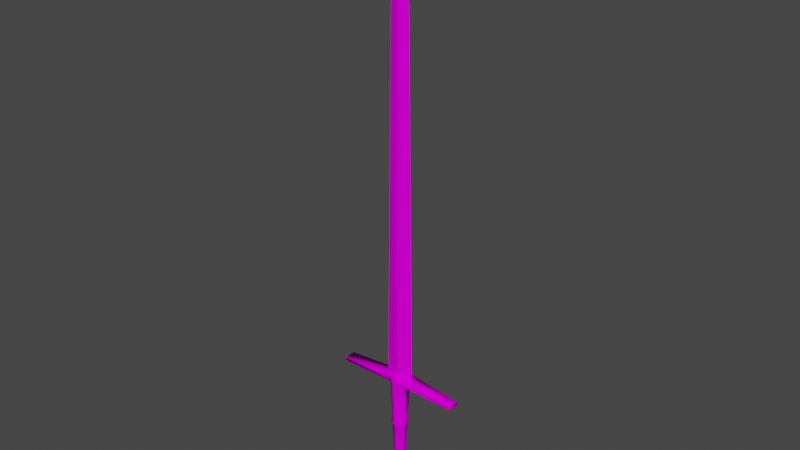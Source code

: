 # Source: wraith_sword.blend  (saved by Blender 3.6.13; exported with 4.5.12 LTS)
import bpy
from mathutils import Matrix  # noqa: F401  (used for matrix-valued properties, if any)

bpy.ops.wm.read_factory_settings(use_empty=True)
scene = bpy.context.scene
scene.name = 'Scene'

# ---- collections
col_collection = bpy.data.collections.new('Collection'); scene.collection.children.link(col_collection)

# ---- images (referenced by path relative to the original .blend; pixels are not part of the script)
import os
ASSET_DIR = os.environ.get("B2B_ASSET_DIR", "")  # directory of the original .blend (textures are referenced by path, not embedded)
HERE = os.path.dirname(os.path.abspath(__file__))  # packed textures are extracted next to this script under _unpacked/

def load_image(name, relpath, width, height, colorspace="sRGB"):
    """Load a texture the original file referenced (path relative to the .blend, or extracted next to this script)."""
    p = next((c for c in (os.path.join(HERE, relpath), os.path.join(ASSET_DIR, relpath)) if relpath and os.path.exists(c)), "")
    if p:
        img = bpy.data.images.load(p, check_existing=True)
        img.name = name
    else:  # same state as the original file: an image datablock whose file is absent (Cycles renders it pink)
        img = bpy.data.images.new(name, width, height)
        img.source = "FILE"
        img.filepath = "//" + (relpath or name)
    img.colorspace_settings.name = colorspace
    return img
img_boss1_png_001 = load_image('boss1.png.001', 'boss1.png', 1024, 1024, 'sRGB')

# ---- materials (node trees are filled in below, after node groups)
mat_boss1 = bpy.data.materials.new('boss1')
mat_boss1.use_backface_culling = True
mat_boss1.use_transparent_shadow = False

# ---- material node trees
mat_boss1.use_nodes = True; mat_boss1.node_tree.nodes.clear()
_N = mat_boss1.node_tree.nodes; _L = mat_boss1.node_tree.links
n0 = _N.new('ShaderNodeBsdfPrincipled'); n0.name = 'Principled BSDF'; n0.location = (10, 300)
n0.distribution = 'GGX'
n0.subsurface_method = 'BURLEY'
n0.inputs[2].default_value = 1.0
n0.inputs[3].default_value = 1.45
n0.inputs[13].default_value = 0.0
n0.inputs[27].default_value = (0.0, 0.0, 0.0, 1.0)
n0.inputs[28].default_value = 1.0
n1 = _N.new('ShaderNodeOutputMaterial'); n1.name = 'Material Output'; n1.location = (300, 300)
n2 = _N.new('ShaderNodeTexImage'); n2.name = 'Image Texture'; n2.location = (-280, 280)
n2.image = img_boss1_png_001
_L.new(n0.outputs[0], n1.inputs[0])
_L.new(n2.outputs[0], n0.inputs[0])
n1.is_active_output = True

# ---- world
world_world = bpy.data.worlds.new('World'); scene.world = world_world
world_world.use_nodes = True; world_world.node_tree.nodes.clear()
_N = world_world.node_tree.nodes; _L = world_world.node_tree.links
n0 = _N.new('ShaderNodeOutputWorld'); n0.name = 'World Output'; n0.location = (300, 300)
n1 = _N.new('ShaderNodeBackground'); n1.name = 'Background'; n1.location = (10, 300)
n1.inputs[0].default_value = (0.05088, 0.05088, 0.05088, 1.0)
_L.new(n1.outputs[0], n0.inputs[0])
n0.is_active_output = True
world_world.color = (0.05088, 0.05088, 0.05088)
world_world.use_sun_shadow = False
world_world.sun_shadow_jitter_overblur = 0.0

# ---- meshes
me_plane = bpy.data.meshes.new('Plane')
me_plane.from_pydata([(-0.5483, 0.04991, 0.2567), (-0.1657, 0.06, 0.3142), (-0.0706, 0.04076, 0.2564), (-0.554, 0.04991, 0.2839), (-0.04177, 0.06, 0.3434), (0.0, 0.08366, 0.3434), (0.0, 0.08152, 0.2564), (-0.0706, -0.04076, 0.2564), (0.0, -0.08152, 0.2564), (0.0, 0.06565, -0.1121), (-0.05686, 0.03283, -0.1121), (-0.05686, -0.03283, -0.1121), (0.0, -0.06565, -0.1121), (0.0, 0.04744, -0.575), (-0.04108, 0.02372, -0.575), (-0.04108, -0.02372, -0.575), (0.0, -0.04744, -0.575), (0.0, 0.06343, -0.1687), (-0.05493, 0.03171, -0.1687), (0.0, -0.06343, -0.1687), (-0.05493, -0.03171, -0.1687), (-0.06541, 0.03777, -0.1404), (-0.06541, -0.03777, -0.1404), (0.0, 0.07553, -0.1404), (0.0, -0.07553, -0.1404), (0.0, 0.1136, -0.7454), (-0.09838, 0.0568, -0.7454), (-0.09838, -0.0568, -0.7454), (0.0, -0.1136, -0.7454), (0.0, 0.0, -0.8452), (-0.5483, -0.04991, 0.2567), (-0.1657, -0.06, 0.3142), (-0.554, -0.04991, 0.2839), (-0.04177, -0.06, 0.3434), (0.0, -0.08366, 0.3434), (-0.1244, -2.98e-08, 0.3166), (-0.08175, -4.768e-07, 3.406), (0.0, -4.768e-07, 4.248), (0.0, 0.04, 0.3166), (0.0, -0.04, 0.3166), (0.0, 0.028, 3.407), (0.0, -0.028, 3.407)], [], [(8, 7, 11, 12), (2, 6, 9, 10), (7, 2, 10, 11), (18, 17, 13, 14), (20, 18, 14, 15), (19, 20, 15, 16), (24, 22, 20, 19), (22, 21, 18, 20), (21, 23, 17, 18), (10, 9, 23, 21), (11, 10, 21, 22), (12, 11, 22, 24), (16, 15, 27, 28), (14, 13, 25, 26), (15, 14, 26, 27), (27, 26, 29), (28, 27, 29), (26, 25, 29), (2, 7, 30, 0), (0, 30, 32, 3), (1, 31, 33, 4), (4, 33, 34, 5), (3, 32, 31, 1), (8, 34, 7), (7, 34, 33), (31, 7, 33), (31, 32, 30, 7), (5, 6, 2), (5, 2, 4), (4, 2, 1), (2, 0, 3, 1), (36, 41, 37), (40, 36, 37), (41, 36, 35, 39), (38, 35, 36, 40)])
me_plane.polygons.foreach_set('use_smooth', [1, 1, 1, 1, 1, 1, 1, 1, 1, 1, 1, 1, 1, 1, 1, 1, 1, 1, 1, 1, 1, 1, 1, 1, 1, 1, 1, 1, 1, 1, 1, 0, 0, 0, 0])
_uv = me_plane.uv_layers.new(name='UVMap')
_uv.uv.foreach_set('vector', [0.8303, 0.8655, 0.8145, 0.8661, 0.8137, 0.794, 0.8265, 0.7939, 0.7994, 0.866, 0.7843, 0.8655, 0.788, 0.794, 0.801, 0.7941, 0.8145, 0.8661, 0.7994, 0.866, 0.801, 0.7941, 0.8137, 0.794, 0.8012, 0.7831, 0.7889, 0.7822, 0.7938, 0.7032, 0.8031, 0.7036, 0.8135, 0.7829, 0.8012, 0.7831, 0.8031, 0.7036, 0.8119, 0.7036, 0.826, 0.7821, 0.8135, 0.7829, 0.8119, 0.7036, 0.8206, 0.7032, 0.8275, 0.7884, 0.8137, 0.7887, 0.8135, 0.7829, 0.826, 0.7821, 0.8137, 0.7887, 0.8011, 0.7885, 0.8012, 0.7831, 0.8135, 0.7829, 0.8011, 0.7885, 0.7873, 0.7877, 0.7889, 0.7822, 0.8012, 0.7831, 0.801, 0.7941, 0.788, 0.794, 0.7873, 0.7877, 0.8011, 0.7885, 0.8137, 0.794, 0.801, 0.7941, 0.8011, 0.7885, 0.8137, 0.7887, 0.8265, 0.7939, 0.8137, 0.794, 0.8137, 0.7887, 0.8275, 0.7884, 0.6035, 0.7861, 0.5983, 0.7861, 0.5907, 0.7646, 0.6032, 0.7644, 0.5983, 0.7861, 0.6035, 0.7861, 0.6032, 0.7644, 0.5907, 0.7646, 0.5983, 0.7861, 0.5983, 0.7861, 0.5907, 0.7646, 0.5907, 0.7646, 0.5907, 0.7646, 0.5907, 0.7646, 0.603, 0.7517, 0.6032, 0.7644, 0.5907, 0.7646, 0.603, 0.7517, 0.5907, 0.7646, 0.6032, 0.7644, 0.603, 0.7517, 0.5662, 0.7508, 0.5662, 0.7508, 0.5054, 0.7517, 0.5054, 0.7517, 0.5054, 0.7517, 0.5054, 0.7517, 0.5047, 0.7551, 0.5047, 0.7551, 0.5542, 0.7583, 0.5542, 0.7583, 0.57, 0.7618, 0.57, 0.7618, 0.57, 0.7618, 0.57, 0.7618, 0.5753, 0.7617, 0.5753, 0.7617, 0.5047, 0.7551, 0.5047, 0.7551, 0.5542, 0.7583, 0.5542, 0.7583, 0.5751, 0.7506, 0.5753, 0.7617, 0.5662, 0.7508, 0.5662, 0.7508, 0.5753, 0.7617, 0.57, 0.7618, 0.5542, 0.7583, 0.5662, 0.7508, 0.57, 0.7618, 0.5542, 0.7583, 0.5047, 0.7551, 0.5054, 0.7517, 0.5662, 0.7508, 0.5753, 0.7617, 0.5751, 0.7506, 0.5662, 0.7508, 0.5753, 0.7617, 0.5662, 0.7508, 0.57, 0.7618, 0.57, 0.7618, 0.5662, 0.7508, 0.5542, 0.7583, 0.5662, 0.7508, 0.5054, 0.7517, 0.5047, 0.7551, 0.5542, 0.7583, 0.5924, 0.9504, 0.5969, 0.9485, 0.6168, 0.9945, 0.5969, 0.9485, 0.5924, 0.9504, 0.6168, 0.9945, 0.5969, 0.9485, 0.5924, 0.9504, 0.5171, 0.7827, 0.5239, 0.7797, 0.5239, 0.7797, 0.5171, 0.7827, 0.5924, 0.9504, 0.5969, 0.9485])
me_plane.materials.append(mat_boss1)
me_plane.use_remesh_fix_poles = True
me_plane.use_remesh_preserve_attributes = False
me_plane.use_mirror_vertex_groups = False
me_plane.update()

# ---- objects
ob_plane_001 = bpy.data.objects.new('Plane.001', me_plane)

# ---- transforms, parenting, visibility, modifiers, constraints
ob_plane_001.location = (0.0, 0.0, 0.0)
ob_plane_001.lineart.crease_threshold = 0.0
_m = ob_plane_001.modifiers.new('Mirror', 'MIRROR')
_m.use_clip = True

# ---- collection membership
col_collection.objects.link(ob_plane_001)

# ---- scene / render settings (as saved in the file)
scene.frame_start = 0; scene.frame_end = 30; scene.frame_set(20)
scene.render.engine = 'BLENDER_EEVEE_NEXT'
scene.render.fps = 30
scene.cycles.samples = 128
scene.cycles.sampling_pattern = 'TABULATED_SOBOL'
scene.cycles.use_adaptive_sampling = False
scene.cycles.use_light_tree = False
scene.view_settings.view_transform = 'Filmic'
bpy.context.view_layer.update()

# ---- added for rendering (the .blend has no active camera and no usable light): camera, sun
cam_auto = bpy.data.cameras.new('AutoCamera')
cam_auto.lens = 50.0
cam_auto.sensor_width = 36.0
cam_auto.clip_end = 1000.0
ob_auto_camera = bpy.data.objects.new('AutoCamera', cam_auto)
scene.collection.objects.link(ob_auto_camera)
ob_auto_camera.location = (4.8272, -5.79263, 5.5632)
ob_auto_camera.rotation_euler = (1.09748, -7.21219e-08, 0.694738)
scene.camera = ob_auto_camera
light_auto_sun = bpy.data.lights.new('AutoSun', 'SUN')
light_auto_sun.energy = 3.0
light_auto_sun.angle = 0.0523599
ob_auto_sun = bpy.data.objects.new('AutoSun', light_auto_sun)
scene.collection.objects.link(ob_auto_sun)
ob_auto_sun.rotation_euler = (0.872665, 0.174533, 0.523599)
bpy.context.view_layer.update()
